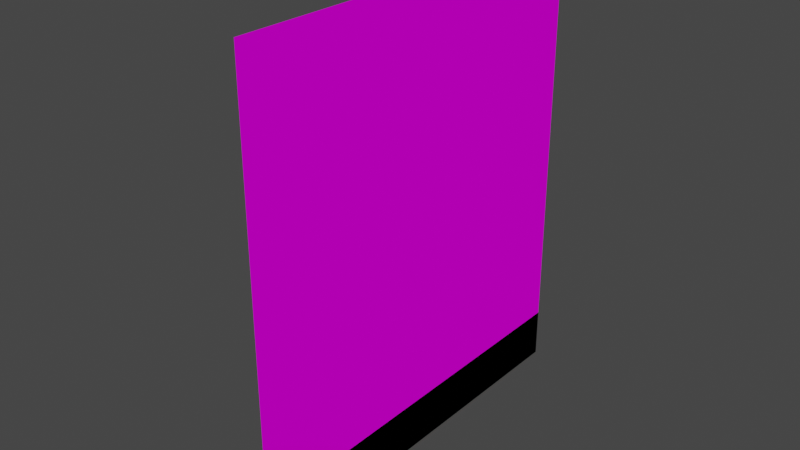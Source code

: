 # Source: stone_floor.blend  (saved by Blender 2.92.15; exported with 4.5.12 LTS)
import bpy
from mathutils import Matrix  # noqa: F401  (used for matrix-valued properties, if any)

bpy.ops.wm.read_factory_settings(use_empty=True)
scene = bpy.context.scene
scene.name = 'Scene'

# ---- collections
col_collection = bpy.data.collections.new('Collection'); scene.collection.children.link(col_collection)

# ---- images (referenced by path relative to the original .blend; pixels are not part of the script)
import os
ASSET_DIR = os.environ.get("B2B_ASSET_DIR", "")  # directory of the original .blend (textures are referenced by path, not embedded)
HERE = os.path.dirname(os.path.abspath(__file__))  # packed textures are extracted next to this script under _unpacked/

def load_image(name, relpath, width, height, colorspace="sRGB"):
    """Load a texture the original file referenced (path relative to the .blend, or extracted next to this script)."""
    p = next((c for c in (os.path.join(HERE, relpath), os.path.join(ASSET_DIR, relpath)) if relpath and os.path.exists(c)), "")
    if p:
        img = bpy.data.images.load(p, check_existing=True)
        img.name = name
    else:  # same state as the original file: an image datablock whose file is absent (Cycles renders it pink)
        img = bpy.data.images.new(name, width, height)
        img.source = "FILE"
        img.filepath = "//" + (relpath or name)
    img.colorspace_settings.name = colorspace
    return img
img_wall = load_image('Wall', '', 256, 256, 'sRGB')

# ---- materials (node trees are filled in below, after node groups)
mat_material = bpy.data.materials.new('Material')
mat_material.alpha_threshold = 0.0
mat_material.use_transparent_shadow = False
mat_material.line_color = (0.0, 0.0, 0.0, 1.0)

# ---- material node trees
mat_material.use_nodes = True; mat_material.node_tree.nodes.clear()
_N = mat_material.node_tree.nodes; _L = mat_material.node_tree.links
n0 = _N.new('ShaderNodeOutputMaterial'); n0.name = 'Material Output'; n0.location = (300, 300)
n1 = _N.new('ShaderNodeBsdfPrincipled'); n1.name = 'Principled BSDF'; n1.location = (10, 300)
n1.distribution = 'GGX'
n1.subsurface_method = 'BURLEY'
n1.inputs[2].default_value = 1.0
n1.inputs[3].default_value = 1.45
n1.inputs[13].default_value = 0.005882
n1.inputs[27].default_value = (0.0, 0.0, 0.0, 1.0)
n1.inputs[28].default_value = 1.0
n2 = _N.new('ShaderNodeTexImage'); n2.name = 'Image Texture'; n2.location = (-280, 275)
n2.image = img_wall
n2.interpolation = 'Closest'
_L.new(n1.outputs[0], n0.inputs[0])
_L.new(n2.outputs[0], n1.inputs[0])
n0.is_active_output = True

# ---- world
world_world = bpy.data.worlds.new('World'); scene.world = world_world
world_world.use_nodes = True; world_world.node_tree.nodes.clear()
_N = world_world.node_tree.nodes; _L = world_world.node_tree.links
n0 = _N.new('ShaderNodeOutputWorld'); n0.name = 'World Output'; n0.location = (300, 300)
n1 = _N.new('ShaderNodeBackground'); n1.name = 'Background'; n1.location = (10, 300)
n1.inputs[0].default_value = (0.05088, 0.05088, 0.05088, 1.0)
_L.new(n1.outputs[0], n0.inputs[0])
n0.is_active_output = True
world_world.color = (0.05088, 0.05088, 0.05088)
world_world.use_sun_shadow = False
world_world.sun_shadow_jitter_overblur = 0.0

# ---- meshes
me_cube_011 = bpy.data.meshes.new('Cube.011')
me_cube_011.from_pydata([(0.0, -2.0, 0.0), (0.0, -2.0, 1.0), (0.0, 2.0, 0.0), (0.0, 2.0, 1.0), (1.0, -2.0, 0.0), (1.0, -2.0, 1.0), (1.0, 2.0, 0.0), (1.0, 2.0, 1.0), (1.0, -2.0, 0.0), (1.0, -2.0, 9.0), (1.0, 2.0, 0.0), (1.0, 2.0, 9.0), (0.0, -6.0, 0.0), (0.0, -6.0, 1.0), (0.0, -2.0, 0.0), (0.0, -2.0, 1.0), (1.0, -6.0, 0.0), (1.0, -6.0, 1.0), (1.0, -2.0, 0.0), (1.0, -2.0, 1.0), (1.0, -6.0, 0.0), (1.0, -6.0, 9.0), (1.0, -2.0, 0.0), (1.0, -2.0, 9.0)], [], [(0, 1, 3, 2), (2, 3, 7, 6), (6, 7, 5, 4), (4, 5, 1, 0), (2, 6, 4, 0), (7, 3, 1, 5), (10, 8, 9, 11), (12, 13, 15, 14), (14, 15, 19, 18), (18, 19, 17, 16), (16, 17, 13, 12), (14, 18, 16, 12), (19, 15, 13, 17), (22, 20, 21, 23)])
_uv = me_cube_011.uv_layers.new(name='UVMap')
_uv.uv.foreach_set('vector', [0.8889, 0.4444, 0.7778, 0.4444, 0.7778, 0.0, 0.8889, 0.0, 0.5556, 0.5556, 0.5556, 0.6667, 0.4444, 0.6667, 0.4444, 0.5556, 0.7778, 0.4444, 0.6667, 0.4444, 0.6667, 0.0, 0.7778, 0.0, 0.5556, 0.4444, 0.5556, 0.5556, 0.4444, 0.5556, 0.4444, 0.4444, 0.5556, 0.0, 0.6667, 0.0, 0.6667, 0.4444, 0.5556, 0.4444, 0.4444, 0.0, 0.5556, 0.0, 0.5556, 0.4444, 0.4444, 0.4444, 0.4444, 3.885e-08, 0.0, 0.0, 0.0, 1.0, 0.4444, 1.0, 0.8889, 0.4444, 0.7778, 0.4444, 0.7778, 0.0, 0.8889, 0.0, 0.5556, 0.5556, 0.5556, 0.6667, 0.4444, 0.6667, 0.4444, 0.5556, 0.7778, 0.4444, 0.6667, 0.4444, 0.6667, 0.0, 0.7778, 0.0, 0.5556, 0.4444, 0.5556, 0.5556, 0.4444, 0.5556, 0.4444, 0.4444, 0.5556, 0.0, 0.6667, 0.0, 0.6667, 0.4444, 0.5556, 0.4444, 0.4444, 0.0, 0.5556, 0.0, 0.5556, 0.4444, 0.4444, 0.4444, 0.4444, 3.885e-08, 0.0, 0.0, 0.0, 1.0, 0.4444, 1.0])
me_cube_011.materials.append(mat_material)
me_cube_011.use_remesh_fix_poles = True
me_cube_011.use_remesh_preserve_attributes = False
me_cube_011.use_mirror_vertex_groups = False
me_cube_011.update()

# ---- objects
ob_cube_001 = bpy.data.objects.new('Cube.001', me_cube_011)

# ---- transforms, parenting, visibility, modifiers, constraints
ob_cube_001.location = (2.0, 0.0, 0.0)
ob_cube_001.lineart.crease_threshold = 0.0

# ---- collection membership
col_collection.objects.link(ob_cube_001)

# ---- scene / render settings (as saved in the file)
scene.frame_start = 1; scene.frame_end = 250; scene.frame_set(1)
scene.render.engine = 'BLENDER_EEVEE_NEXT'
scene.cycles.use_denoising = False
scene.cycles.samples = 128
scene.cycles.sampling_pattern = 'TABULATED_SOBOL'
scene.cycles.use_adaptive_sampling = False
scene.cycles.use_light_tree = False
scene.view_settings.view_transform = 'Filmic'
bpy.context.view_layer.update()

# ---- added for rendering (the .blend has no active camera and no usable light): camera, sun
cam_auto = bpy.data.cameras.new('AutoCamera')
cam_auto.lens = 50.0
cam_auto.sensor_width = 36.0
cam_auto.clip_end = 1000.0
ob_auto_camera = bpy.data.objects.new('AutoCamera', cam_auto)
scene.collection.objects.link(ob_auto_camera)
ob_auto_camera.location = (13.6795, -15.4154, 13.4436)
ob_auto_camera.rotation_euler = (1.09748, -7.21219e-08, 0.694738)
scene.camera = ob_auto_camera
light_auto_sun = bpy.data.lights.new('AutoSun', 'SUN')
light_auto_sun.energy = 3.0
light_auto_sun.angle = 0.0523599
ob_auto_sun = bpy.data.objects.new('AutoSun', light_auto_sun)
scene.collection.objects.link(ob_auto_sun)
ob_auto_sun.rotation_euler = (0.872665, 0.174533, 0.523599)
bpy.context.view_layer.update()
